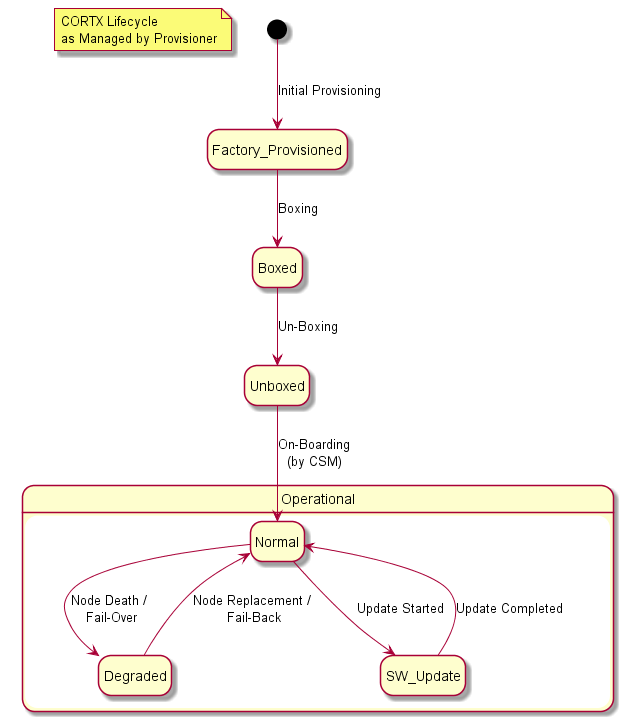

The diagram above was rendered by PlantUML. Its source (embedded in the PNG):
@startuml

note "CORTX Lifecycle \nas Managed by Provisioner" as N1
' don't use "title", it creates bad file names in VS Code

hide empty description
' scale 600 width

[*] --> Factory_Provisioned : Initial Provisioning
Factory_Provisioned --> Boxed : Boxing
Boxed --> Unboxed : Un-Boxing

state Operational {
    Normal --> Degraded : Node Death / \nFail-Over
    Degraded --> Normal : Node Replacement / \nFail-Back

    Normal --> SW_Update : Update Started
    SW_Update --> Normal : Update Completed
}

Unboxed --> Normal : On-Boarding\n(by CSM)

@enduml